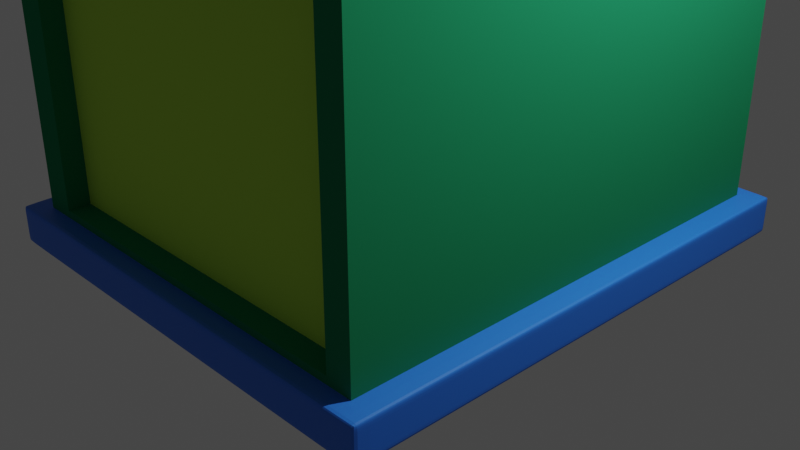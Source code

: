 # Source: clock.blend  (saved by Blender 2.90.8; exported with 4.5.12 LTS)
import bpy
from mathutils import Matrix  # noqa: F401  (used for matrix-valued properties, if any)

bpy.ops.wm.read_factory_settings(use_empty=True)
scene = bpy.context.scene
scene.name = 'Scene'

# ---- collections
col_collection = bpy.data.collections.new('Collection'); scene.collection.children.link(col_collection)

# ---- materials (node trees are filled in below, after node groups)
mat_material_002 = bpy.data.materials.new('Material.002')
mat_material_002.use_transparent_shadow = False
mat_material_003 = bpy.data.materials.new('Material.003')
mat_material_003.use_transparent_shadow = False
mat_material_004 = bpy.data.materials.new('Material.004')
mat_material_004.use_transparent_shadow = False
mat_material_001 = bpy.data.materials.new('Material.001')
mat_material_001.use_transparent_shadow = False
mat_material_005 = bpy.data.materials.new('Material.005')
mat_material_005.use_transparent_shadow = False

# ---- material node trees
mat_material_002.use_nodes = True; mat_material_002.node_tree.nodes.clear()
_N = mat_material_002.node_tree.nodes; _L = mat_material_002.node_tree.links
n0 = _N.new('ShaderNodeBsdfPrincipled'); n0.name = 'Principled BSDF'; n0.location = (10, 300)
n0.distribution = 'GGX'
n0.subsurface_method = 'BURLEY'
n0.inputs[0].default_value = (0.01518, 0.233, 0.09525, 1.0)
n0.inputs[2].default_value = 0.75
n0.inputs[3].default_value = 1.45
n0.inputs[13].default_value = 0.0
n0.inputs[27].default_value = (0.0, 0.0, 0.0, 1.0)
n0.inputs[28].default_value = 1.0
n1 = _N.new('ShaderNodeOutputMaterial'); n1.name = 'Material Output'; n1.location = (300, 300)
_L.new(n0.outputs[0], n1.inputs[0])
n1.is_active_output = True
mat_material_003.use_nodes = True; mat_material_003.node_tree.nodes.clear()
_N = mat_material_003.node_tree.nodes; _L = mat_material_003.node_tree.links
n0 = _N.new('ShaderNodeBsdfPrincipled'); n0.name = 'Principled BSDF'; n0.location = (10, 300)
n0.distribution = 'GGX'
n0.subsurface_method = 'BURLEY'
n0.inputs[0].default_value = (0.01444, 0.2384, 0.0999, 1.0)
n0.inputs[2].default_value = 0.75
n0.inputs[3].default_value = 1.45
n0.inputs[13].default_value = 0.0
n0.inputs[27].default_value = (0.0, 0.0, 0.0, 1.0)
n0.inputs[28].default_value = 1.0
n1 = _N.new('ShaderNodeOutputMaterial'); n1.name = 'Material Output'; n1.location = (300, 300)
_L.new(n0.outputs[0], n1.inputs[0])
n1.is_active_output = True
mat_material_004.use_nodes = True; mat_material_004.node_tree.nodes.clear()
_N = mat_material_004.node_tree.nodes; _L = mat_material_004.node_tree.links
n0 = _N.new('ShaderNodeBsdfPrincipled'); n0.name = 'Principled BSDF'; n0.location = (10, 300)
n0.distribution = 'GGX'
n0.subsurface_method = 'BURLEY'
n0.inputs[0].default_value = (0.4953, 0.8, 0.08659, 1.0)
n0.inputs[2].default_value = 1.0
n0.inputs[3].default_value = 1.45
n0.inputs[13].default_value = 0.0
n0.inputs[27].default_value = (0.0, 0.0, 0.0, 1.0)
n0.inputs[28].default_value = 1.0
n1 = _N.new('ShaderNodeOutputMaterial'); n1.name = 'Material Output'; n1.location = (300, 300)
_L.new(n0.outputs[0], n1.inputs[0])
n1.is_active_output = True
mat_material_001.use_nodes = True; mat_material_001.node_tree.nodes.clear()
_N = mat_material_001.node_tree.nodes; _L = mat_material_001.node_tree.links
n0 = _N.new('ShaderNodeBsdfPrincipled'); n0.name = 'Principled BSDF'; n0.location = (10, 300)
n0.distribution = 'GGX'
n0.subsurface_method = 'BURLEY'
n0.inputs[0].default_value = (0.02198, 0.02198, 0.02198, 1.0)
n0.inputs[1].default_value = 0.2415
n0.inputs[2].default_value = 0.2295
n0.inputs[3].default_value = 1.45
n0.inputs[13].default_value = 0.814
n0.inputs[27].default_value = (0.0, 0.0, 0.0, 1.0)
n0.inputs[28].default_value = 1.0
n1 = _N.new('ShaderNodeOutputMaterial'); n1.name = 'Material Output'; n1.location = (300, 300)
_L.new(n0.outputs[0], n1.inputs[0])
n1.is_active_output = True
mat_material_005.use_nodes = True; mat_material_005.node_tree.nodes.clear()
_N = mat_material_005.node_tree.nodes; _L = mat_material_005.node_tree.links
n0 = _N.new('ShaderNodeBsdfPrincipled'); n0.name = 'Principled BSDF'; n0.location = (10, 300)
n0.distribution = 'GGX'
n0.subsurface_method = 'BURLEY'
n0.inputs[0].default_value = (0.02242, 0.1811, 0.8, 1.0)
n0.inputs[3].default_value = 1.45
n0.inputs[27].default_value = (0.0, 0.0, 0.0, 1.0)
n0.inputs[28].default_value = 1.0
n1 = _N.new('ShaderNodeOutputMaterial'); n1.name = 'Material Output'; n1.location = (300, 300)
_L.new(n0.outputs[0], n1.inputs[0])
n1.is_active_output = True

# ---- world
world_world = bpy.data.worlds.new('World'); scene.world = world_world
world_world.use_nodes = True; world_world.node_tree.nodes.clear()
_N = world_world.node_tree.nodes; _L = world_world.node_tree.links
n0 = _N.new('ShaderNodeOutputWorld'); n0.name = 'World Output'; n0.location = (300, 300)
n1 = _N.new('ShaderNodeBackground'); n1.name = 'Background'; n1.location = (10, 300)
n1.inputs[0].default_value = (0.05088, 0.05088, 0.05088, 1.0)
_L.new(n1.outputs[0], n0.inputs[0])
n0.is_active_output = True
world_world.color = (0.05088, 0.05088, 0.05088)
world_world.use_sun_shadow = False
world_world.sun_shadow_jitter_overblur = 0.0

# ---- cameras
cam_camera = bpy.data.cameras.new('Camera')
cam_camera.clip_end = 100.0
cam_camera.ortho_scale = 7.314

# ---- lights
light_light = bpy.data.lights.new('Light', 'POINT')
light_light.transmission_factor = 0.0
light_light.energy = 1000.0
light_light.shadow_soft_size = 0.1
light_light.shadow_maximum_resolution = 0.006
light_light.use_absolute_resolution = True

# ---- meshes
me_cylinder = bpy.data.meshes.new('Cylinder')
me_cylinder.from_pydata([(0.0, 1.0, -1.0), (0.0, 1.0, 1.0), (0.1951, 0.9808, -1.0), (0.1951, 0.9808, 1.0), (0.3827, 0.9239, -1.0), (0.3827, 0.9239, 1.0), (0.5556, 0.8315, -1.0), (0.5556, 0.8315, 1.0), (0.7071, 0.7071, -1.0), (0.7071, 0.7071, 1.0), (0.8315, 0.5556, -1.0), (0.8315, 0.5556, 1.0), (0.9239, 0.3827, -1.0), (0.9239, 0.3827, 1.0), (0.9808, 0.1951, -1.0), (0.9808, 0.1951, 1.0), (1.0, 7.55e-08, -1.0), (1.0, 7.55e-08, 1.0), (0.9808, -0.1951, -1.0), (0.9808, -0.1951, 1.0), (0.9239, -0.3827, -1.0), (0.9239, -0.3827, 1.0), (0.8315, -0.5556, -1.0), (0.8315, -0.5556, 1.0), (0.7071, -0.7071, -1.0), (0.7071, -0.7071, 1.0), (0.5556, -0.8315, -1.0), (0.5556, -0.8315, 1.0), (0.3827, -0.9239, -1.0), (0.3827, -0.9239, 1.0), (0.1951, -0.9808, -1.0), (0.1951, -0.9808, 1.0), (-3.258e-07, -1.0, -1.0), (-3.258e-07, -1.0, 1.0), (-0.1951, -0.9808, -1.0), (-0.1951, -0.9808, 1.0), (-0.3827, -0.9239, -1.0), (-0.3827, -0.9239, 1.0), (-0.5556, -0.8315, -1.0), (-0.5556, -0.8315, 1.0), (-0.7071, -0.7071, -1.0), (-0.7071, -0.7071, 1.0), (-0.8315, -0.5556, -1.0), (-0.8315, -0.5556, 1.0), (-0.9239, -0.3827, -1.0), (-0.9239, -0.3827, 1.0), (-0.9808, -0.1951, -1.0), (-0.9808, -0.1951, 1.0), (-1.0, 9.656e-07, -1.0), (-1.0, 9.656e-07, 1.0), (-0.9808, 0.1951, -1.0), (-0.9808, 0.1951, 1.0), (-0.9239, 0.3827, -1.0), (-0.9239, 0.3827, 1.0), (-0.8315, 0.5556, -1.0), (-0.8315, 0.5556, 1.0), (-0.7071, 0.7071, -1.0), (-0.7071, 0.7071, 1.0), (-0.5556, 0.8315, -1.0), (-0.5556, 0.8315, 1.0), (-0.3827, 0.9239, -1.0), (-0.3827, 0.9239, 1.0), (-0.1951, 0.9808, -1.0), (-0.1951, 0.9808, 1.0), (1.139e-08, 0.9035, 1.0), (0.1763, 0.8861, 1.0), (0.3457, 0.8347, 1.0), (0.5019, 0.7512, 1.0), (0.6389, 0.6389, 1.0), (0.7512, 0.5019, 1.0), (0.8347, 0.3457, 1.0), (0.8861, 0.1763, 1.0), (0.9035, 1.142e-07, 1.0), (0.8861, -0.1763, 1.0), (0.8347, -0.3457, 1.0), (0.7512, -0.5019, 1.0), (0.6389, -0.6389, 1.0), (0.5019, -0.7512, 1.0), (0.3457, -0.8347, 1.0), (0.1763, -0.8861, 1.0), (-2.83e-07, -0.9035, 1.0), (-0.1763, -0.8861, 1.0), (-0.3457, -0.8347, 1.0), (-0.5019, -0.7512, 1.0), (-0.6389, -0.6389, 1.0), (-0.7512, -0.5019, 1.0), (-0.8347, -0.3457, 1.0), (-0.8861, -0.1763, 1.0), (-0.9035, 9.184e-07, 1.0), (-0.8861, 0.1763, 1.0), (-0.8347, 0.3457, 1.0), (-0.7512, 0.5019, 1.0), (-0.6389, 0.6389, 1.0), (-0.5019, 0.7512, 1.0), (-0.3457, 0.8347, 1.0), (-0.1763, 0.8861, 1.0), (4.978e-09, 0.9035, 0.8904), (0.1763, 0.8861, 0.8904), (0.3457, 0.8347, 0.8904), (0.5019, 0.7512, 0.8904), (0.6389, 0.6389, 0.8904), (0.7512, 0.5019, 0.8904), (0.8347, 0.3457, 0.8904), (0.8861, 0.1763, 0.8904), (0.9035, 1.142e-07, 0.8904), (0.8861, -0.1763, 0.8904), (0.8347, -0.3457, 0.8904), (0.7512, -0.5019, 0.8904), (0.6389, -0.6389, 0.8904), (0.5019, -0.7512, 0.8904), (0.3457, -0.8347, 0.8904), (0.1763, -0.8861, 0.8904), (-2.894e-07, -0.9035, 0.8904), (-0.1763, -0.8861, 0.8904), (-0.3457, -0.8347, 0.8904), (-0.5019, -0.7512, 0.8904), (-0.6389, -0.6389, 0.8904), (-0.7512, -0.5019, 0.8904), (-0.8347, -0.3457, 0.8904), (-0.8861, -0.1763, 0.8904), (-0.9035, 9.184e-07, 0.8904), (-0.8861, 0.1763, 0.8904), (-0.8347, 0.3457, 0.8904), (-0.7512, 0.5019, 0.8904), (-0.6389, 0.6389, 0.8904), (-0.5019, 0.7512, 0.8904), (-0.3457, 0.8347, 0.8904), (-0.1763, 0.8861, 0.8904)], [], [(0, 1, 3, 2), (2, 3, 5, 4), (4, 5, 7, 6), (6, 7, 9, 8), (8, 9, 11, 10), (10, 11, 13, 12), (12, 13, 15, 14), (14, 15, 17, 16), (16, 17, 19, 18), (18, 19, 21, 20), (20, 21, 23, 22), (22, 23, 25, 24), (24, 25, 27, 26), (26, 27, 29, 28), (28, 29, 31, 30), (30, 31, 33, 32), (32, 33, 35, 34), (34, 35, 37, 36), (36, 37, 39, 38), (38, 39, 41, 40), (40, 41, 43, 42), (42, 43, 45, 44), (44, 45, 47, 46), (46, 47, 49, 48), (48, 49, 51, 50), (50, 51, 53, 52), (52, 53, 55, 54), (54, 55, 57, 56), (56, 57, 59, 58), (58, 59, 61, 60), (31, 29, 78, 79), (60, 61, 63, 62), (62, 63, 1, 0), (0, 2, 4, 6, 8, 10, 12, 14, 16, 18, 20, 22, 24, 26, 28, 30, 32, 34, 36, 38, 40, 42, 44, 46, 48, 50, 52, 54, 56, 58, 60, 62), (80, 79, 111, 112), (49, 47, 87, 88), (5, 3, 65, 66), (23, 21, 74, 75), (41, 39, 83, 84), (59, 57, 92, 93), (15, 13, 70, 71), (33, 31, 79, 80), (51, 49, 88, 89), (7, 5, 66, 67), (25, 23, 75, 76), (43, 41, 84, 85), (61, 59, 93, 94), (17, 15, 71, 72), (35, 33, 80, 81), (53, 51, 89, 90), (9, 7, 67, 68), (27, 25, 76, 77), (45, 43, 85, 86), (63, 61, 94, 95), (19, 17, 72, 73), (37, 35, 81, 82), (55, 53, 90, 91), (11, 9, 68, 69), (29, 27, 77, 78), (47, 45, 86, 87), (3, 1, 64, 65), (1, 63, 95, 64), (21, 19, 73, 74), (39, 37, 82, 83), (57, 55, 91, 92), (13, 11, 69, 70), (97, 96, 127, 126, 125, 124, 123, 122, 121, 120, 119, 118, 117, 116, 115, 114, 113, 112, 111, 110, 109, 108, 107, 106, 105, 104, 103, 102, 101, 100, 99, 98), (67, 66, 98, 99), (94, 93, 125, 126), (81, 80, 112, 113), (68, 67, 99, 100), (95, 94, 126, 127), (82, 81, 113, 114), (69, 68, 100, 101), (64, 95, 127, 96), (83, 82, 114, 115), (70, 69, 101, 102), (84, 83, 115, 116), (71, 70, 102, 103), (85, 84, 116, 117), (72, 71, 103, 104), (86, 85, 117, 118), (73, 72, 104, 105), (87, 86, 118, 119), (74, 73, 105, 106), (88, 87, 119, 120), (75, 74, 106, 107), (89, 88, 120, 121), (76, 75, 107, 108), (90, 89, 121, 122), (77, 76, 108, 109), (91, 90, 122, 123), (78, 77, 109, 110), (65, 64, 96, 97), (92, 91, 123, 124), (79, 78, 110, 111), (66, 65, 97, 98), (93, 92, 124, 125)])
_uv = me_cylinder.uv_layers.new(name='UVMap')
_uv.uv.foreach_set('vector', [1.0, 0.5, 1.0, 1.0, 0.9688, 1.0, 0.9688, 0.5, 0.9688, 0.5, 0.9688, 1.0, 0.9375, 1.0, 0.9375, 0.5, 0.9375, 0.5, 0.9375, 1.0, 0.9062, 1.0, 0.9062, 0.5, 0.9062, 0.5, 0.9062, 1.0, 0.875, 1.0, 0.875, 0.5, 0.875, 0.5, 0.875, 1.0, 0.8438, 1.0, 0.8438, 0.5, 0.8438, 0.5, 0.8438, 1.0, 0.8125, 1.0, 0.8125, 0.5, 0.8125, 0.5, 0.8125, 1.0, 0.7812, 1.0, 0.7812, 0.5, 0.7812, 0.5, 0.7812, 1.0, 0.75, 1.0, 0.75, 0.5, 0.75, 0.5, 0.75, 1.0, 0.7188, 1.0, 0.7188, 0.5, 0.7188, 0.5, 0.7188, 1.0, 0.6875, 1.0, 0.6875, 0.5, 0.6875, 0.5, 0.6875, 1.0, 0.6562, 1.0, 0.6562, 0.5, 0.6562, 0.5, 0.6562, 1.0, 0.625, 1.0, 0.625, 0.5, 0.625, 0.5, 0.625, 1.0, 0.5938, 1.0, 0.5938, 0.5, 0.5938, 0.5, 0.5938, 1.0, 0.5625, 1.0, 0.5625, 0.5, 0.5625, 0.5, 0.5625, 1.0, 0.5312, 1.0, 0.5312, 0.5, 0.5312, 0.5, 0.5312, 1.0, 0.5, 1.0, 0.5, 0.5, 0.5, 0.5, 0.5, 1.0, 0.4688, 1.0, 0.4688, 0.5, 0.4688, 0.5, 0.4688, 1.0, 0.4375, 1.0, 0.4375, 0.5, 0.4375, 0.5, 0.4375, 1.0, 0.4062, 1.0, 0.4062, 0.5, 0.4062, 0.5, 0.4062, 1.0, 0.375, 1.0, 0.375, 0.5, 0.375, 0.5, 0.375, 1.0, 0.3438, 1.0, 0.3438, 0.5, 0.3438, 0.5, 0.3438, 1.0, 0.3125, 1.0, 0.3125, 0.5, 0.3125, 0.5, 0.3125, 1.0, 0.2812, 1.0, 0.2812, 0.5, 0.2812, 0.5, 0.2812, 1.0, 0.25, 1.0, 0.25, 0.5, 0.25, 0.5, 0.25, 1.0, 0.2188, 1.0, 0.2188, 0.5, 0.2188, 0.5, 0.2188, 1.0, 0.1875, 1.0, 0.1875, 0.5, 0.1875, 0.5, 0.1875, 1.0, 0.1562, 1.0, 0.1562, 0.5, 0.1562, 0.5, 0.1562, 1.0, 0.125, 1.0, 0.125, 0.5, 0.125, 0.5, 0.125, 1.0, 0.09375, 1.0, 0.09375, 0.5, 0.09375, 0.5, 0.09375, 1.0, 0.0625, 1.0, 0.0625, 0.5, 0.5312, 1.0, 0.5625, 1.0, 0.5625, 1.0, 0.5312, 1.0, 0.0625, 0.5, 0.0625, 1.0, 0.03125, 1.0, 0.03125, 0.5, 0.03125, 0.5, 0.03125, 1.0, 0.0, 1.0, 0.0, 0.5, 0.75, 0.49, 0.7968, 0.4854, 0.8418, 0.4717, 0.8833, 0.4496, 0.9197, 0.4197, 0.9496, 0.3833, 0.9717, 0.3418, 0.9854, 0.2968, 0.99, 0.25, 0.9854, 0.2032, 0.9717, 0.1582, 0.9496, 0.1167, 0.9197, 0.08029, 0.8833, 0.05045, 0.8418, 0.02827, 0.7968, 0.01461, 0.75, 0.01, 0.7032, 0.01461, 0.6582, 0.02827, 0.6167, 0.05045, 0.5803, 0.08029, 0.5504, 0.1167, 0.5283, 0.1582, 0.5146, 0.2032, 0.51, 0.25, 0.5146, 0.2968, 0.5283, 0.3418, 0.5504, 0.3833, 0.5803, 0.4197, 0.6167, 0.4496, 0.6582, 0.4717, 0.7032, 0.4854, 0.5, 1.0, 0.5312, 1.0, 0.5312, 1.0, 0.5, 1.0, 0.25, 1.0, 0.2812, 1.0, 0.2812, 1.0, 0.25, 1.0, 0.9375, 1.0, 0.9688, 1.0, 0.9688, 1.0, 0.9375, 1.0, 0.6562, 1.0, 0.6875, 1.0, 0.6875, 1.0, 0.6562, 1.0, 0.375, 1.0, 0.4062, 1.0, 0.4062, 1.0, 0.375, 1.0, 0.09375, 1.0, 0.125, 1.0, 0.125, 1.0, 0.09375, 1.0, 0.7812, 1.0, 0.8125, 1.0, 0.8125, 1.0, 0.7812, 1.0, 0.5, 1.0, 0.5312, 1.0, 0.5312, 1.0, 0.5, 1.0, 0.2188, 1.0, 0.25, 1.0, 0.25, 1.0, 0.2188, 1.0, 0.9062, 1.0, 0.9375, 1.0, 0.9375, 1.0, 0.9062, 1.0, 0.625, 1.0, 0.6562, 1.0, 0.6562, 1.0, 0.625, 1.0, 0.3438, 1.0, 0.375, 1.0, 0.375, 1.0, 0.3438, 1.0, 0.0625, 1.0, 0.09375, 1.0, 0.09375, 1.0, 0.0625, 1.0, 0.75, 1.0, 0.7812, 1.0, 0.7812, 1.0, 0.75, 1.0, 0.4688, 1.0, 0.5, 1.0, 0.5, 1.0, 0.4688, 1.0, 0.1875, 1.0, 0.2188, 1.0, 0.2188, 1.0, 0.1875, 1.0, 0.875, 1.0, 0.9062, 1.0, 0.9062, 1.0, 0.875, 1.0, 0.5938, 1.0, 0.625, 1.0, 0.625, 1.0, 0.5938, 1.0, 0.3125, 1.0, 0.3438, 1.0, 0.3438, 1.0, 0.3125, 1.0, 0.03125, 1.0, 0.0625, 1.0, 0.0625, 1.0, 0.03125, 1.0, 0.7188, 1.0, 0.75, 1.0, 0.75, 1.0, 0.7188, 1.0, 0.4375, 1.0, 0.4688, 1.0, 0.4688, 1.0, 0.4375, 1.0, 0.1562, 1.0, 0.1875, 1.0, 0.1875, 1.0, 0.1562, 1.0, 0.8438, 1.0, 0.875, 1.0, 0.875, 1.0, 0.8438, 1.0, 0.5625, 1.0, 0.5938, 1.0, 0.5938, 1.0, 0.5625, 1.0, 0.2812, 1.0, 0.3125, 1.0, 0.3125, 1.0, 0.2812, 1.0, 0.9688, 1.0, 1.0, 1.0, 1.0, 1.0, 0.9688, 1.0, 0.0, 1.0, 0.03125, 1.0, 0.03125, 1.0, 0.0, 1.0, 0.6875, 1.0, 0.7188, 1.0, 0.7188, 1.0, 0.6875, 1.0, 0.4062, 1.0, 0.4375, 1.0, 0.4375, 1.0, 0.4062, 1.0, 0.125, 1.0, 0.1562, 1.0, 0.1562, 1.0, 0.125, 1.0, 0.8125, 1.0, 0.8438, 1.0, 0.8438, 1.0, 0.8125, 1.0, 0.2968, 0.4854, 0.25, 0.49, 0.2032, 0.4854, 0.1582, 0.4717, 0.1167, 0.4496, 0.08029, 0.4197, 0.05045, 0.3833, 0.02827, 0.3418, 0.01461, 0.2968, 0.01, 0.25, 0.01461, 0.2032, 0.02827, 0.1582, 0.05045, 0.1167, 0.08029, 0.08029, 0.1167, 0.05045, 0.1582, 0.02827, 0.2032, 0.01461, 0.25, 0.01, 0.2968, 0.01461, 0.3418, 0.02827, 0.3833, 0.05045, 0.4197, 0.08029, 0.4496, 0.1167, 0.4717, 0.1582, 0.4854, 0.2032, 0.49, 0.25, 0.4854, 0.2968, 0.4717, 0.3418, 0.4496, 0.3833, 0.4197, 0.4197, 0.3833, 0.4496, 0.3418, 0.4717, 0.9062, 1.0, 0.9375, 1.0, 0.9375, 1.0, 0.9062, 1.0, 0.0625, 1.0, 0.09375, 1.0, 0.09375, 1.0, 0.0625, 1.0, 0.4688, 1.0, 0.5, 1.0, 0.5, 1.0, 0.4688, 1.0, 0.875, 1.0, 0.9062, 1.0, 0.9062, 1.0, 0.875, 1.0, 0.03125, 1.0, 0.0625, 1.0, 0.0625, 1.0, 0.03125, 1.0, 0.4375, 1.0, 0.4688, 1.0, 0.4688, 1.0, 0.4375, 1.0, 0.8438, 1.0, 0.875, 1.0, 0.875, 1.0, 0.8438, 1.0, 0.0, 1.0, 0.03125, 1.0, 0.03125, 1.0, 0.0, 1.0, 0.4062, 1.0, 0.4375, 1.0, 0.4375, 1.0, 0.4062, 1.0, 0.8125, 1.0, 0.8438, 1.0, 0.8438, 1.0, 0.8125, 1.0, 0.375, 1.0, 0.4062, 1.0, 0.4062, 1.0, 0.375, 1.0, 0.7812, 1.0, 0.8125, 1.0, 0.8125, 1.0, 0.7812, 1.0, 0.3438, 1.0, 0.375, 1.0, 0.375, 1.0, 0.3438, 1.0, 0.75, 1.0, 0.7812, 1.0, 0.7812, 1.0, 0.75, 1.0, 0.3125, 1.0, 0.3438, 1.0, 0.3438, 1.0, 0.3125, 1.0, 0.7188, 1.0, 0.75, 1.0, 0.75, 1.0, 0.7188, 1.0, 0.2812, 1.0, 0.3125, 1.0, 0.3125, 1.0, 0.2812, 1.0, 0.6875, 1.0, 0.7188, 1.0, 0.7188, 1.0, 0.6875, 1.0, 0.25, 1.0, 0.2812, 1.0, 0.2812, 1.0, 0.25, 1.0, 0.6562, 1.0, 0.6875, 1.0, 0.6875, 1.0, 0.6562, 1.0, 0.2188, 1.0, 0.25, 1.0, 0.25, 1.0, 0.2188, 1.0, 0.625, 1.0, 0.6562, 1.0, 0.6562, 1.0, 0.625, 1.0, 0.1875, 1.0, 0.2188, 1.0, 0.2188, 1.0, 0.1875, 1.0, 0.5938, 1.0, 0.625, 1.0, 0.625, 1.0, 0.5938, 1.0, 0.1562, 1.0, 0.1875, 1.0, 0.1875, 1.0, 0.1562, 1.0, 0.5625, 1.0, 0.5938, 1.0, 0.5938, 1.0, 0.5625, 1.0, 0.9688, 1.0, 1.0, 1.0, 1.0, 1.0, 0.9688, 1.0, 0.125, 1.0, 0.1562, 1.0, 0.1562, 1.0, 0.125, 1.0, 0.5312, 1.0, 0.5625, 1.0, 0.5625, 1.0, 0.5312, 1.0, 0.9375, 1.0, 0.9688, 1.0, 0.9688, 1.0, 0.9375, 1.0, 0.09375, 1.0, 0.125, 1.0, 0.125, 1.0, 0.09375, 1.0])
me_cylinder.materials.append(mat_material_002)
me_cylinder.use_remesh_fix_poles = True
me_cylinder.use_remesh_preserve_attributes = False
me_cylinder.use_mirror_vertex_groups = False
me_cylinder.update()
me_cube_001 = bpy.data.meshes.new('Cube.001')
me_cube_001.from_pydata([(-1.0, -1.0, -1.0), (-1.0, -1.0, 1.0), (-1.0, 1.0, -1.0), (-1.0, 1.0, 1.0), (1.0, -1.0, -1.0), (1.0, -1.0, 1.0), (1.0, 1.0, -1.0), (1.0, 1.0, 1.0), (0.0, 1.0, -1.0), (0.0, 1.0, 1.0), (0.0, -1.0, -1.0), (0.0, -1.0, 1.0), (0.8765, 1.0, 1.0), (0.8765, -1.0, -1.0), (0.8765, 1.0, -1.0), (0.8765, -1.0, 1.0), (-0.8516, 1.0, -1.0), (-0.8516, -1.0, 1.0), (-0.8516, 1.0, 1.0), (-0.8516, -1.0, -1.0), (-1.0, -1.0, -0.9209), (-1.0, 1.0, -0.9209), (1.0, 1.0, -0.9209), (1.0, -1.0, -0.9209), (0.0, -1.0, -0.9209), (0.0, 1.0, -0.9209), (0.8765, -1.0, -0.9209), (0.8765, 1.0, -0.9209), (-0.8516, 1.0, -0.9209), (-0.8516, -1.0, -0.9209), (0.0, -0.8394, 1.0), (0.8765, -0.8394, 1.0), (-0.8516, -0.8394, 1.0), (0.0, -0.8394, -0.9209), (0.8765, -0.8394, -0.9209), (-0.8516, -0.8394, -0.9209)], [], [(20, 1, 3, 21), (27, 12, 7, 22), (22, 7, 5, 23), (29, 17, 1, 20), (14, 6, 4, 13), (18, 3, 1, 17), (12, 9, 11, 15), (16, 8, 10, 19), (11, 17, 32, 30), (28, 18, 9, 25), (23, 5, 15, 26), (7, 12, 15, 5), (8, 14, 13, 10), (25, 9, 12, 27), (21, 3, 18, 28), (2, 16, 19, 0), (9, 18, 17, 11), (24, 26, 34, 33), (10, 24, 29, 19), (2, 21, 28, 16), (8, 25, 27, 14), (4, 23, 26, 13), (16, 28, 25, 8), (13, 26, 24, 10), (19, 29, 20, 0), (6, 22, 23, 4), (14, 27, 22, 6), (0, 20, 21, 2), (34, 31, 30, 33), (33, 30, 32, 35), (17, 29, 35, 32), (15, 11, 30, 31), (29, 24, 33, 35), (26, 15, 31, 34)])
_uv = me_cube_001.uv_layers.new(name='UVMap')
_uv.uv.foreach_set('vector', [0.3849, 0.0, 0.625, 0.0, 0.625, 0.25, 0.3849, 0.25, 0.3849, 0.4846, 0.625, 0.4846, 0.625, 0.5, 0.3849, 0.5, 0.3849, 0.5, 0.625, 0.5, 0.625, 0.75, 0.3849, 0.75, 0.3849, 0.9815, 0.625, 0.9815, 0.625, 1.0, 0.3849, 1.0, 0.3596, 0.5, 0.375, 0.5, 0.375, 0.75, 0.3596, 0.75, 0.8565, 0.5, 0.875, 0.5, 0.875, 0.75, 0.8565, 0.75, 0.6404, 0.5, 0.75, 0.5, 0.75, 0.75, 0.6404, 0.75, 0.1435, 0.5, 0.25, 0.5, 0.25, 0.75, 0.1435, 0.75, 0.75, 0.75, 0.8565, 0.75, 0.8565, 0.75, 0.75, 0.75, 0.3849, 0.2685, 0.625, 0.2685, 0.625, 0.375, 0.3849, 0.375, 0.3849, 0.75, 0.625, 0.75, 0.625, 0.7654, 0.3849, 0.7654, 0.625, 0.5, 0.6404, 0.5, 0.6404, 0.75, 0.625, 0.75, 0.25, 0.5, 0.3596, 0.5, 0.3596, 0.75, 0.25, 0.75, 0.3849, 0.375, 0.625, 0.375, 0.625, 0.4846, 0.3849, 0.4846, 0.3849, 0.25, 0.625, 0.25, 0.625, 0.2685, 0.3849, 0.2685, 0.125, 0.5, 0.1435, 0.5, 0.1435, 0.75, 0.125, 0.75, 0.75, 0.5, 0.8565, 0.5, 0.8565, 0.75, 0.75, 0.75, 0.3849, 0.875, 0.3849, 0.7654, 0.3849, 0.7654, 0.3849, 0.875, 0.375, 0.875, 0.3849, 0.875, 0.3849, 0.9815, 0.375, 0.9815, 0.375, 0.25, 0.3849, 0.25, 0.3849, 0.2685, 0.375, 0.2685, 0.375, 0.375, 0.3849, 0.375, 0.3849, 0.4846, 0.375, 0.4846, 0.375, 0.75, 0.3849, 0.75, 0.3849, 0.7654, 0.375, 0.7654, 0.375, 0.2685, 0.3849, 0.2685, 0.3849, 0.375, 0.375, 0.375, 0.375, 0.7654, 0.3849, 0.7654, 0.3849, 0.875, 0.375, 0.875, 0.375, 0.9815, 0.3849, 0.9815, 0.3849, 1.0, 0.375, 1.0, 0.375, 0.5, 0.3849, 0.5, 0.3849, 0.75, 0.375, 0.75, 0.375, 0.4846, 0.3849, 0.4846, 0.3849, 0.5, 0.375, 0.5, 0.375, 0.0, 0.3849, 0.0, 0.3849, 0.25, 0.375, 0.25, 0.3849, 0.7654, 0.625, 0.7654, 0.625, 0.875, 0.3849, 0.875, 0.3849, 0.875, 0.625, 0.875, 0.625, 0.9815, 0.3849, 0.9815, 0.625, 0.9815, 0.3849, 0.9815, 0.3849, 0.9815, 0.625, 0.9815, 0.6404, 0.75, 0.75, 0.75, 0.75, 0.75, 0.6404, 0.75, 0.3849, 0.9815, 0.3849, 0.875, 0.3849, 0.875, 0.3849, 0.9815, 0.3849, 0.7654, 0.625, 0.7654, 0.625, 0.7654, 0.3849, 0.7654])
me_cube_001.materials.append(mat_material_003)
me_cube_001.use_remesh_fix_poles = True
me_cube_001.use_remesh_preserve_attributes = False
me_cube_001.use_mirror_vertex_groups = False
me_cube_001.update()
me_plane = bpy.data.meshes.new('Plane')
me_plane.from_pydata([(-1.0, -1.0, 0.0), (1.0, -1.0, 0.0), (-1.0, 1.0, 0.0), (1.0, 1.0, 0.0)], [], [(0, 1, 3, 2)])
_uv = me_plane.uv_layers.new(name='UVMap')
_uv.uv.foreach_set('vector', [0.0, 0.0, 1.0, 0.0, 1.0, 1.0, 0.0, 1.0])
me_plane.materials.append(mat_material_004)
me_plane.use_remesh_fix_poles = True
me_plane.use_remesh_preserve_attributes = False
me_plane.use_mirror_vertex_groups = False
me_plane.update()
me_circle_001 = bpy.data.meshes.new('Circle.001')
me_circle_001.from_pydata([(0.0, 1.0, 0.0), (-0.1951, 0.9808, 0.0), (-0.3827, 0.9239, 0.0), (-0.5556, 0.8315, 0.0), (-0.7071, 0.7071, 0.0), (-0.8315, 0.5556, 0.0), (-0.9239, 0.3827, 0.0), (-0.9808, 0.1951, 0.0), (-1.0, 7.55e-08, 0.0), (-0.9808, -0.1951, 0.0), (-0.9239, -0.3827, 0.0), (-0.8315, -0.5556, 0.0), (-0.7071, -0.7071, 0.0), (-0.5556, -0.8315, 0.0), (-0.3827, -0.9239, 0.0), (-0.1951, -0.9808, 0.0), (3.258e-07, -1.0, 0.0), (0.1951, -0.9808, 0.0), (0.3827, -0.9239, 0.0), (0.5556, -0.8315, 0.0), (0.7071, -0.7071, 0.0), (0.8315, -0.5556, 0.0), (0.9239, -0.3827, 0.0), (0.9808, -0.1951, 0.0), (1.0, 9.656e-07, 0.0), (0.9808, 0.1951, 0.0), (0.9239, 0.3827, 0.0), (0.8315, 0.5556, 0.0), (0.7071, 0.7071, 0.0), (0.5556, 0.8315, 0.0), (0.3827, 0.9239, 0.0), (0.1951, 0.9808, 0.0)], [], [(1, 2, 3, 4, 5, 6, 7, 8, 9, 10, 11, 12, 13, 14, 15, 16, 17, 18, 19, 20, 21, 22, 23, 24, 25, 26, 27, 28, 29, 30, 31, 0)])
_uv = me_circle_001.uv_layers.new(name='UVMap')
_uv.uv.foreach_set('vector', [0.0, 0.0, 0.0, 0.0, 0.0, 0.0, 0.0, 0.0, 0.0, 0.0, 0.0, 0.0, 0.0, 0.0, 0.0, 0.0, 0.0, 0.0, 0.0, 0.0, 0.0, 0.0, 0.0, 0.0, 0.0, 0.0, 0.0, 0.0, 0.0, 0.0, 0.0, 0.0, 0.0, 0.0, 0.0, 0.0, 0.0, 0.0, 0.0, 0.0, 0.0, 0.0, 0.0, 0.0, 0.0, 0.0, 0.0, 0.0, 0.0, 0.0, 0.0, 0.0, 0.0, 0.0, 0.0, 0.0, 0.0, 0.0, 0.0, 0.0, 0.0, 0.0, 0.0, 0.0])
me_circle_001.materials.append(mat_material_001)
me_circle_001.use_remesh_fix_poles = True
me_circle_001.use_remesh_preserve_attributes = False
me_circle_001.use_mirror_vertex_groups = False
me_circle_001.update()
me_cube_002 = bpy.data.meshes.new('Cube.002')
me_cube_002.from_pydata([(-1.0, -1.0, -1.0), (-1.0, -1.0, 1.0), (-1.0, 1.0, -1.0), (-1.0, 1.0, 1.0), (1.0, -1.0, -1.0), (1.0, -1.0, 1.0), (1.0, 1.0, -1.0), (1.0, 1.0, 1.0), (-1.0, -1.0, 0.675), (-1.0, 1.0, 0.675), (1.0, 1.0, 0.675), (1.0, -1.0, 0.675), (-1.0, 1.0, -0.729), (1.0, 1.0, -0.729), (1.0, -1.0, -0.729), (-1.0, -1.0, -0.729), (0.9744, 1.0, -1.0), (0.9744, 1.0, 1.0), (0.9744, -1.0, -1.0), (0.9744, -1.0, 1.0), (0.9744, -1.0, 0.675), (0.9744, 1.0, 0.675), (0.9744, 1.0, -0.729), (0.9744, -1.0, -0.729), (-0.9724, 1.0, -1.0), (-0.9724, -1.0, 1.0), (-0.9724, -1.0, 0.675), (-0.9724, -1.0, -0.729), (-0.9724, 1.0, 1.0), (-0.9724, -1.0, -1.0), (-0.9724, 1.0, 0.675), (-0.9724, 1.0, -0.729), (-1.0, 0.9772, -1.0), (-1.0, 0.9772, 1.0), (1.0, 0.9772, -1.0), (1.0, 0.9772, 1.0), (1.0, 0.9772, 0.675), (-1.0, 0.9772, 0.675), (-1.0, 0.9772, -0.729), (1.0, 0.9772, -0.729), (0.9744, 0.9772, 1.0), (0.9744, 0.9772, -1.0), (-0.9724, 0.9772, -1.0), (-0.9724, 0.9772, 1.0), (-1.0, -0.9666, -1.0), (1.0, -0.9666, 1.0), (1.0, -0.9666, 0.675), (1.0, -0.9666, -0.729), (0.9744, -0.9666, 1.0), (0.9744, -0.9666, -1.0), (-0.9724, -0.9666, -1.0), (-0.9724, -0.9666, 1.0), (-1.0, -0.9666, 1.0), (1.0, -0.9666, -1.0), (-1.0, -0.9666, 0.675), (-1.0, -0.9666, -0.729)], [], [(37, 33, 3, 9), (21, 17, 7, 10), (46, 45, 5, 11), (26, 25, 1, 8), (49, 53, 4, 18), (51, 52, 1, 25), (27, 26, 8, 15), (47, 46, 11, 14), (22, 21, 10, 13), (38, 37, 9, 12), (32, 38, 12, 2), (16, 22, 13, 6), (53, 47, 14, 4), (29, 27, 15, 0), (4, 14, 23, 18), (24, 31, 22, 16), (31, 30, 21, 22), (14, 11, 20, 23), (45, 48, 19, 5), (50, 49, 18, 29), (11, 5, 19, 20), (30, 28, 17, 21), (9, 3, 28, 30), (44, 50, 29, 0), (12, 9, 30, 31), (2, 12, 31, 24), (18, 23, 27, 29), (23, 20, 26, 27), (48, 51, 25, 19), (20, 19, 25, 26), (17, 28, 43, 40), (2, 24, 42, 32), (24, 16, 41, 42), (7, 17, 40, 35), (6, 13, 39, 34), (44, 55, 38, 32), (55, 54, 37, 38), (13, 10, 36, 39), (28, 3, 33, 43), (16, 6, 34, 41), (10, 7, 35, 36), (54, 52, 33, 37), (8, 1, 52, 54), (15, 8, 54, 55), (0, 15, 55, 44), (40, 43, 51, 48), (32, 42, 50, 44), (42, 41, 49, 50), (35, 40, 48, 45), (34, 39, 47, 53), (39, 36, 46, 47), (43, 33, 52, 51), (41, 34, 53, 49), (36, 35, 45, 46)])
_uv = me_cube_002.uv_layers.new(name='UVMap')
_uv.uv.foreach_set('vector', [0.5844, 0.2471, 0.625, 0.2471, 0.625, 0.25, 0.5844, 0.25, 0.5844, 0.4968, 0.625, 0.4968, 0.625, 0.5, 0.5844, 0.5, 0.5844, 0.7458, 0.625, 0.7458, 0.625, 0.75, 0.5844, 0.75, 0.5844, 0.9966, 0.625, 0.9966, 0.625, 1.0, 0.5844, 1.0, 0.3718, 0.7458, 0.375, 0.7458, 0.375, 0.75, 0.3718, 0.75, 0.8716, 0.7458, 0.875, 0.7458, 0.875, 0.75, 0.8716, 0.75, 0.4089, 0.9966, 0.5844, 0.9966, 0.5844, 1.0, 0.4089, 1.0, 0.4089, 0.7458, 0.5844, 0.7458, 0.5844, 0.75, 0.4089, 0.75, 0.4089, 0.4968, 0.5844, 0.4968, 0.5844, 0.5, 0.4089, 0.5, 0.4089, 0.2471, 0.5844, 0.2471, 0.5844, 0.25, 0.4089, 0.25, 0.375, 0.2471, 0.4089, 0.2471, 0.4089, 0.25, 0.375, 0.25, 0.375, 0.4968, 0.4089, 0.4968, 0.4089, 0.5, 0.375, 0.5, 0.375, 0.7458, 0.4089, 0.7458, 0.4089, 0.75, 0.375, 0.75, 0.375, 0.9966, 0.4089, 0.9966, 0.4089, 1.0, 0.375, 1.0, 0.375, 0.75, 0.4089, 0.75, 0.4089, 0.7532, 0.375, 0.7532, 0.375, 0.2534, 0.4089, 0.2534, 0.4089, 0.4968, 0.375, 0.4968, 0.4089, 0.2534, 0.5844, 0.2534, 0.5844, 0.4968, 0.4089, 0.4968, 0.4089, 0.75, 0.5844, 0.75, 0.5844, 0.7532, 0.4089, 0.7532, 0.625, 0.7458, 0.6282, 0.7458, 0.6282, 0.75, 0.625, 0.75, 0.1284, 0.7458, 0.3718, 0.7458, 0.3718, 0.75, 0.1284, 0.75, 0.5844, 0.75, 0.625, 0.75, 0.625, 0.7532, 0.5844, 0.7532, 0.5844, 0.2534, 0.625, 0.2534, 0.625, 0.4968, 0.5844, 0.4968, 0.5844, 0.25, 0.625, 0.25, 0.625, 0.2534, 0.5844, 0.2534, 0.125, 0.7458, 0.1284, 0.7458, 0.1284, 0.75, 0.125, 0.75, 0.4089, 0.25, 0.5844, 0.25, 0.5844, 0.2534, 0.4089, 0.2534, 0.375, 0.25, 0.4089, 0.25, 0.4089, 0.2534, 0.375, 0.2534, 0.375, 0.7532, 0.4089, 0.7532, 0.4089, 0.9966, 0.375, 0.9966, 0.4089, 0.7532, 0.5844, 0.7532, 0.5844, 0.9966, 0.4089, 0.9966, 0.6282, 0.7458, 0.8716, 0.7458, 0.8716, 0.75, 0.6282, 0.75, 0.5844, 0.7532, 0.625, 0.7532, 0.625, 0.9966, 0.5844, 0.9966, 0.6282, 0.5, 0.8716, 0.5, 0.8716, 0.5029, 0.6282, 0.5029, 0.125, 0.5, 0.1284, 0.5, 0.1284, 0.5029, 0.125, 0.5029, 0.1284, 0.5, 0.3718, 0.5, 0.3718, 0.5029, 0.1284, 0.5029, 0.625, 0.5, 0.6282, 0.5, 0.6282, 0.5029, 0.625, 0.5029, 0.375, 0.5, 0.4089, 0.5, 0.4089, 0.5029, 0.375, 0.5029, 0.375, 0.00417, 0.4089, 0.00417, 0.4089, 0.2471, 0.375, 0.2471, 0.4089, 0.00417, 0.5844, 0.00417, 0.5844, 0.2471, 0.4089, 0.2471, 0.4089, 0.5, 0.5844, 0.5, 0.5844, 0.5029, 0.4089, 0.5029, 0.8716, 0.5, 0.875, 0.5, 0.875, 0.5029, 0.8716, 0.5029, 0.3718, 0.5, 0.375, 0.5, 0.375, 0.5029, 0.3718, 0.5029, 0.5844, 0.5, 0.625, 0.5, 0.625, 0.5029, 0.5844, 0.5029, 0.5844, 0.00417, 0.625, 0.00417, 0.625, 0.2471, 0.5844, 0.2471, 0.5844, 0.0, 0.625, 0.0, 0.625, 0.00417, 0.5844, 0.00417, 0.4089, 0.0, 0.5844, 0.0, 0.5844, 0.00417, 0.4089, 0.00417, 0.375, 0.0, 0.4089, 0.0, 0.4089, 0.00417, 0.375, 0.00417, 0.6282, 0.5029, 0.8716, 0.5029, 0.8716, 0.7458, 0.6282, 0.7458, 0.125, 0.5029, 0.1284, 0.5029, 0.1284, 0.7458, 0.125, 0.7458, 0.1284, 0.5029, 0.3718, 0.5029, 0.3718, 0.7458, 0.1284, 0.7458, 0.625, 0.5029, 0.6282, 0.5029, 0.6282, 0.7458, 0.625, 0.7458, 0.375, 0.5029, 0.4089, 0.5029, 0.4089, 0.7458, 0.375, 0.7458, 0.4089, 0.5029, 0.5844, 0.5029, 0.5844, 0.7458, 0.4089, 0.7458, 0.8716, 0.5029, 0.875, 0.5029, 0.875, 0.7458, 0.8716, 0.7458, 0.3718, 0.5029, 0.375, 0.5029, 0.375, 0.7458, 0.3718, 0.7458, 0.5844, 0.5029, 0.625, 0.5029, 0.625, 0.7458, 0.5844, 0.7458])
me_cube_002.materials.append(mat_material_005)
me_cube_002.use_remesh_fix_poles = True
me_cube_002.use_remesh_preserve_attributes = False
me_cube_002.use_mirror_vertex_groups = False
me_cube_002.update()

# ---- objects
ob_light = bpy.data.objects.new('Light', light_light)
ob_camera = bpy.data.objects.new('Camera', cam_camera)
ob_top = bpy.data.objects.new('top', me_cylinder)
ob_bottom = bpy.data.objects.new('bottom', me_cube_001)
ob_bottom_board = bpy.data.objects.new('bottom board', me_plane)
ob_clock_face = bpy.data.objects.new('clock face', me_circle_001)
ob_bottom_base = bpy.data.objects.new('bottom base', me_cube_002)

# ---- transforms, parenting, visibility, modifiers, constraints
ob_light.location = (4.076, 1.005, 5.904)
ob_light.rotation_euler = (0.6503, 0.05522, 1.866)
ob_light.lock_rotations_4d = False
ob_light.empty_display_type = 'ARROWS'
ob_light.color = (0.0, 0.0, 0.0, 0.0)
ob_light.lineart.crease_threshold = 0.0
ob_camera.location = (7.359, -6.926, 4.958)
ob_camera.rotation_euler = (1.109, 0.0, 0.8149)
ob_camera.lock_rotations_4d = False
ob_camera.empty_display_type = 'ARROWS'
ob_camera.color = (0.0, 0.0, 0.0, 0.0)
ob_camera.display_type = 'WIRE'
ob_camera.lineart.crease_threshold = 0.0
ob_top.location = (0.0, 0.0, 7.0)
ob_top.rotation_euler = (1.571, 0.0, 0.0)
ob_top.scale = (3.0, 3.0, 3.0)
ob_top.lineart.crease_threshold = 0.0
ob_bottom.location = (0.0, 0.0, 3.5)
ob_bottom.scale = (2.25, 2.6, 3.5)
ob_bottom.lineart.crease_threshold = 0.0
ob_bottom_board.location = (0.0, -2.366, 3.5)
ob_bottom_board.rotation_euler = (1.571, 0.0, 0.0)
ob_bottom_board.scale = (2.0, 3.5, 1.0)
ob_bottom_board.lineart.crease_threshold = 0.0
ob_clock_face.location = (0.0, -2.753, 7.0)
ob_clock_face.rotation_euler = (1.571, 0.0, 0.0)
ob_clock_face.scale = (2.9, 2.9, 1.0)
ob_clock_face.lineart.crease_threshold = 0.0
ob_bottom_base.location = (0.0, 0.0, 0.0)
ob_bottom_base.scale = (2.5, 2.8, 0.2)
ob_bottom_base.lineart.crease_threshold = 0.0
_m = ob_bottom_base.modifiers.new('Subdivision', 'SUBSURF')
_m.uv_smooth = 'PRESERVE_CORNERS'
_m.levels = 2

# ---- collection membership
col_collection.objects.link(ob_light)
col_collection.objects.link(ob_camera)
col_collection.objects.link(ob_top)
col_collection.objects.link(ob_bottom)
col_collection.objects.link(ob_bottom_board)
col_collection.objects.link(ob_clock_face)
col_collection.objects.link(ob_bottom_base)

# ---- scene / render settings (as saved in the file)
scene.camera = ob_camera
scene.frame_start = 1; scene.frame_end = 250; scene.frame_set(1)
scene.render.engine = 'BLENDER_EEVEE_NEXT'
scene.cycles.use_denoising = False
scene.cycles.samples = 128
scene.cycles.sampling_pattern = 'TABULATED_SOBOL'
scene.cycles.use_adaptive_sampling = False
scene.cycles.use_light_tree = False
scene.view_settings.view_transform = 'Filmic'
bpy.context.view_layer.update()
